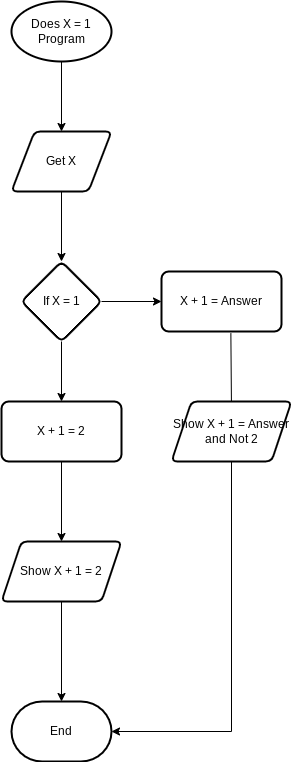

The diagram above was exported from draw.io. Its source (the exported page's mxGraphModel, read from the mxfile embedded in the PNG):
<mxGraphModel dx="1074" dy="741" grid="1" gridSize="10" guides="1" tooltips="1" connect="1" arrows="1" fold="1" page="1" pageScale="1" pageWidth="827" pageHeight="1169" math="0" shadow="0">
  <root>
    <mxCell id="0" />
    <mxCell id="1" parent="0" />
    <mxCell id="4" value="" style="edgeStyle=none;html=1;" parent="1" source="2" target="3" edge="1">
      <mxGeometry relative="1" as="geometry" />
    </mxCell>
    <mxCell id="2" value="Does X = 1 Program" style="strokeWidth=2;html=1;shape=mxgraph.flowchart.start_1;whiteSpace=wrap;" parent="1" vertex="1">
      <mxGeometry x="330" y="50" width="100" height="60" as="geometry" />
    </mxCell>
    <mxCell id="6" value="" style="edgeStyle=none;html=1;" parent="1" source="3" target="5" edge="1">
      <mxGeometry relative="1" as="geometry" />
    </mxCell>
    <mxCell id="3" value="Get X" style="shape=parallelogram;html=1;strokeWidth=2;perimeter=parallelogramPerimeter;whiteSpace=wrap;rounded=1;arcSize=12;size=0.23;" parent="1" vertex="1">
      <mxGeometry x="330" y="180" width="100" height="60" as="geometry" />
    </mxCell>
    <mxCell id="8" value="" style="edgeStyle=none;html=1;" parent="1" source="5" target="7" edge="1">
      <mxGeometry relative="1" as="geometry" />
    </mxCell>
    <mxCell id="14" value="" style="edgeStyle=none;html=1;" parent="1" source="5" target="13" edge="1">
      <mxGeometry relative="1" as="geometry" />
    </mxCell>
    <mxCell id="5" value="If X = 1" style="rhombus;whiteSpace=wrap;html=1;strokeWidth=2;rounded=1;arcSize=12;" parent="1" vertex="1">
      <mxGeometry x="340" y="310" width="80" height="80" as="geometry" />
    </mxCell>
    <mxCell id="10" value="" style="edgeStyle=none;html=1;" parent="1" source="7" target="9" edge="1">
      <mxGeometry relative="1" as="geometry" />
    </mxCell>
    <mxCell id="7" value="X + 1 = 2" style="whiteSpace=wrap;html=1;strokeWidth=2;rounded=1;arcSize=12;" parent="1" vertex="1">
      <mxGeometry x="320" y="450" width="120" height="60" as="geometry" />
    </mxCell>
    <mxCell id="12" value="" style="edgeStyle=none;html=1;" parent="1" source="9" target="11" edge="1">
      <mxGeometry relative="1" as="geometry" />
    </mxCell>
    <mxCell id="9" value="Show X + 1 = 2" style="shape=parallelogram;perimeter=parallelogramPerimeter;whiteSpace=wrap;html=1;fixedSize=1;strokeWidth=2;rounded=1;arcSize=12;" parent="1" vertex="1">
      <mxGeometry x="320" y="590" width="120" height="60" as="geometry" />
    </mxCell>
    <mxCell id="11" value="End" style="strokeWidth=2;html=1;shape=mxgraph.flowchart.terminator;whiteSpace=wrap;" parent="1" vertex="1">
      <mxGeometry x="330" y="750" width="100" height="60" as="geometry" />
    </mxCell>
    <mxCell id="16" value="" style="edgeStyle=none;html=1;exitX=0.578;exitY=1.027;exitDx=0;exitDy=0;exitPerimeter=0;" parent="1" source="13" edge="1">
      <mxGeometry relative="1" as="geometry">
        <mxPoint x="550" y="460" as="targetPoint" />
      </mxGeometry>
    </mxCell>
    <mxCell id="13" value="X + 1 = Answer" style="whiteSpace=wrap;html=1;strokeWidth=2;rounded=1;arcSize=12;" parent="1" vertex="1">
      <mxGeometry x="480" y="320" width="120" height="60" as="geometry" />
    </mxCell>
    <mxCell id="17" style="edgeStyle=none;html=1;entryX=1;entryY=0.5;entryDx=0;entryDy=0;entryPerimeter=0;rounded=0;" parent="1" source="15" target="11" edge="1">
      <mxGeometry relative="1" as="geometry">
        <Array as="points">
          <mxPoint x="550" y="780" />
        </Array>
      </mxGeometry>
    </mxCell>
    <mxCell id="15" value="Show X + 1 = Answer and Not 2" style="shape=parallelogram;perimeter=parallelogramPerimeter;whiteSpace=wrap;html=1;fixedSize=1;strokeWidth=2;rounded=1;arcSize=12;" parent="1" vertex="1">
      <mxGeometry x="490" y="450" width="120" height="60" as="geometry" />
    </mxCell>
  </root>
</mxGraphModel>